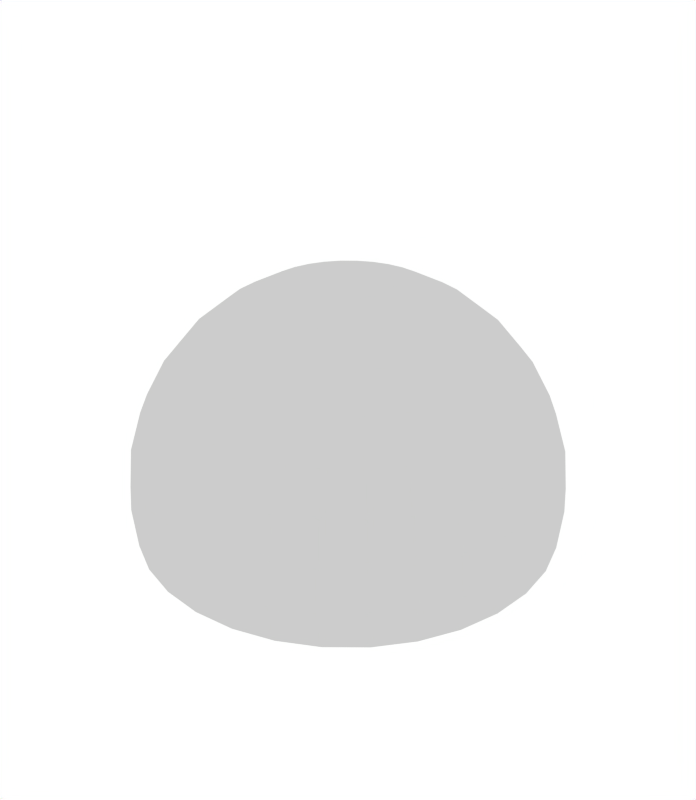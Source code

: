 # Source: Sphere.blend  (saved by Blender 2.63.0; exported with 4.5.12 LTS)
import bpy
from mathutils import Matrix  # noqa: F401  (used for matrix-valued properties, if any)

bpy.ops.wm.read_factory_settings(use_empty=True)
scene = bpy.context.scene
scene.name = 'Scene'

# ---- collections
col_collection_14 = bpy.data.collections.new('Collection 14'); scene.collection.children.link(col_collection_14)

# ---- world
world_world = bpy.data.worlds.new('World'); scene.world = world_world
world_world.color = (1.0, 1.0, 1.0)
world_world.use_sun_shadow = False
world_world.sun_shadow_jitter_overblur = 0.0
world_world.cycles.sampling_method = 'MANUAL'
world_world.cycles.sample_map_resolution = 256

# ---- meshes
me_sphere_002 = bpy.data.meshes.new('Sphere.002')
me_sphere_002.from_pydata([(-8.772, -1.745, -1.779), (-8.944, -1.779, 1.087e-06), (-8.772, -1.745, 1.779), (-8.263, -1.644, 3.49), (-7.437, -1.479, 5.066), (-6.324, -1.258, 6.448), (-4.969, -0.9884, 7.582), (-3.423, -0.6808, 8.425), (-1.745, -0.3471, 8.944), (-8.263, -3.423, -1.779), (-8.425, -3.49, 1.087e-06), (-8.263, -3.423, 1.779), (-7.784, -3.224, 3.49), (-7.005, -2.902, 5.066), (-5.957, -2.468, 6.448), (-4.681, -1.939, 7.582), (-3.224, -1.335, 8.425), (-1.644, -0.6808, 8.944), (-7.417e-07, -2.831e-06, 9.119), (-7.437, -4.969, -1.779), (-7.582, -5.066, 1.087e-06), (-7.437, -4.969, 1.779), (-7.005, -4.681, 3.49), (-6.304, -4.212, 5.066), (-5.361, -3.582, 6.448), (-4.212, -2.815, 7.582), (-2.902, -1.939, 8.425), (-1.479, -0.9884, 8.944), (-6.324, -6.324, -1.779), (-6.448, -6.448, 1.087e-06), (-6.324, -6.324, 1.779), (-5.957, -5.957, 3.49), (-5.361, -5.361, 5.066), (-4.56, -4.56, 6.448), (-3.582, -3.582, 7.582), (-2.468, -2.468, 8.425), (-1.258, -1.258, 8.944), (-4.969, -7.437, -1.779), (-5.066, -7.582, 1.087e-06), (-4.969, -7.437, 1.779), (-4.681, -7.005, 3.49), (-4.212, -6.304, 5.066), (-3.582, -5.361, 6.448), (-2.815, -4.212, 7.582), (-1.939, -2.902, 8.425), (-0.9884, -1.479, 8.944), (-3.423, -8.263, -1.779), (-3.49, -8.425, 1.087e-06), (-3.423, -8.263, 1.779), (-3.224, -7.784, 3.49), (-2.902, -7.005, 5.066), (-2.468, -5.957, 6.448), (-1.939, -4.681, 7.582), (-1.335, -3.224, 8.425), (-0.6808, -1.644, 8.944), (-1.745, -8.772, -1.779), (-1.779, -8.944, 1.087e-06), (-1.745, -8.772, 1.779), (-1.644, -8.263, 3.49), (-1.479, -7.437, 5.066), (-1.258, -6.324, 6.448), (-0.9884, -4.969, 7.582), (-0.6808, -3.423, 8.425), (-0.3471, -1.745, 8.944), (-2.01e-07, -8.944, -1.779), (5.597e-08, -9.119, 1.087e-06), (8.38e-07, -8.944, 1.779), (3.995e-07, -8.425, 3.49), (3.56e-07, -7.582, 5.066), (7.371e-07, -6.448, 6.448), (5.353e-07, -5.066, 7.582), (9.758e-07, -3.49, 8.425), (1.718e-06, -1.779, 8.944), (1.745, -8.772, -1.779), (1.779, -8.944, 1.087e-06), (1.745, -8.772, 1.779), (1.644, -8.263, 3.49), (1.479, -7.437, 5.066), (1.258, -6.324, 6.448), (0.9884, -4.969, 7.582), (0.6808, -3.423, 8.425), (0.3471, -1.745, 8.944), (3.423, -8.263, -1.779), (3.49, -8.425, 1.087e-06), (3.423, -8.263, 1.779), (3.224, -7.784, 3.49), (2.902, -7.005, 5.066), (2.468, -5.957, 6.448), (1.939, -4.681, 7.582), (1.335, -3.224, 8.425), (0.6808, -1.644, 8.944), (4.969, -7.437, -1.779), (5.066, -7.582, 1.087e-06), (4.969, -7.437, 1.779), (4.681, -7.005, 3.49), (4.212, -6.304, 5.066), (3.582, -5.361, 6.448), (2.815, -4.212, 7.582), (1.939, -2.902, 8.425), (0.9884, -1.479, 8.944), (6.324, -6.324, -1.779), (6.448, -6.448, 1.087e-06), (6.324, -6.324, 1.779), (5.957, -5.957, 3.49), (5.361, -5.361, 5.066), (4.56, -4.56, 6.448), (3.582, -3.582, 7.582), (2.468, -2.468, 8.425), (1.258, -1.258, 8.944), (7.437, -4.969, -1.779), (7.582, -5.066, 1.087e-06), (7.437, -4.969, 1.779), (7.005, -4.681, 3.49), (6.304, -4.212, 5.066), (5.361, -3.582, 6.448), (4.212, -2.815, 7.582), (2.902, -1.939, 8.425), (1.479, -0.9884, 8.944), (8.263, -3.423, -1.779), (8.425, -3.49, 1.087e-06), (8.263, -3.423, 1.779), (7.784, -3.224, 3.49), (7.005, -2.902, 5.066), (5.957, -2.468, 6.448), (4.681, -1.939, 7.582), (3.224, -1.335, 8.425), (1.644, -0.6808, 8.944), (8.772, -1.745, -1.779), (8.944, -1.779, 1.087e-06), (8.772, -1.745, 1.779), (8.263, -1.644, 3.49), (7.437, -1.479, 5.066), (6.324, -1.258, 6.448), (4.969, -0.9884, 7.582), (3.423, -0.6808, 8.425), (1.745, -0.3471, 8.944), (8.944, -2.723e-06, -1.779), (9.119, -2.787e-06, 1.087e-06), (8.944, -2.911e-06, 1.779), (8.425, -2.283e-06, 3.49), (7.582, -3.02e-06, 5.066), (6.448, -2.639e-06, 6.448), (5.066, -2.747e-06, 7.582), (3.49, -2.347e-06, 8.425), (1.779, -1.859e-06, 8.944), (8.772, 1.745, -1.779), (8.944, 1.779, 1.087e-06), (8.772, 1.745, 1.779), (8.263, 1.644, 3.49), (7.437, 1.479, 5.066), (6.324, 1.258, 6.448), (4.969, 0.9884, 7.582), (3.423, 0.6808, 8.425), (1.745, 0.3471, 8.944), (8.263, 3.423, -1.779), (8.425, 3.49, 1.087e-06), (8.263, 3.423, 1.779), (7.784, 3.224, 3.49), (7.005, 2.902, 5.066), (5.957, 2.468, 6.448), (4.681, 1.939, 7.582), (3.224, 1.335, 8.425), (1.644, 0.6808, 8.944), (7.437, 4.969, -1.779), (7.582, 5.066, 1.087e-06), (7.437, 4.969, 1.779), (7.005, 4.681, 3.49), (6.304, 4.212, 5.066), (5.361, 3.582, 6.448), (4.212, 2.815, 7.582), (2.902, 1.939, 8.425), (1.479, 0.9884, 8.944), (6.324, 6.324, -1.779), (6.448, 6.448, 1.087e-06), (6.324, 6.324, 1.779), (5.957, 5.957, 3.49), (5.361, 5.361, 5.066), (4.56, 4.56, 6.448), (3.582, 3.582, 7.582), (2.468, 2.468, 8.425), (1.258, 1.258, 8.944), (4.969, 7.437, -1.779), (5.066, 7.582, 1.087e-06), (4.969, 7.437, 1.779), (4.681, 7.005, 3.49), (4.212, 6.304, 5.066), (3.582, 5.361, 6.448), (2.815, 4.212, 7.582), (1.939, 2.902, 8.425), (0.9884, 1.479, 8.944), (3.423, 8.263, -1.779), (3.49, 8.425, 1.087e-06), (3.423, 8.263, 1.779), (3.224, 7.784, 3.49), (2.902, 7.005, 5.066), (2.468, 5.957, 6.448), (1.939, 4.681, 7.582), (1.335, 3.224, 8.425), (0.6808, 1.644, 8.944), (1.745, 8.772, -1.779), (1.779, 8.944, 1.087e-06), (1.745, 8.772, 1.779), (1.644, 8.263, 3.49), (1.479, 7.437, 5.066), (1.258, 6.324, 6.448), (0.9884, 4.969, 7.582), (0.6808, 3.423, 8.425), (0.3471, 1.745, 8.944), (2.418e-06, 8.944, -1.779), (2.694e-06, 9.119, 1.087e-06), (2.951e-06, 8.944, 1.779), (2.378e-06, 8.425, 3.49), (2.821e-06, 7.582, 5.066), (2.307e-06, 6.448, 6.448), (2.748e-06, 5.066, 7.582), (2.416e-06, 3.49, 8.425), (2.082e-06, 1.779, 8.944), (-1.745, 8.772, -1.779), (-1.779, 8.944, 1.087e-06), (-1.745, 8.772, 1.779), (-1.644, 8.263, 3.49), (-1.479, 7.437, 5.066), (-1.258, 6.324, 6.448), (-0.9884, 4.969, 7.582), (-0.6808, 3.423, 8.425), (-0.3471, 1.745, 8.944), (-3.423, 8.263, -1.779), (-3.49, 8.425, 1.087e-06), (-3.423, 8.263, 1.779), (-3.224, 7.784, 3.49), (-2.902, 7.005, 5.066), (-2.468, 5.957, 6.448), (-1.939, 4.681, 7.582), (-1.335, 3.224, 8.425), (-0.6808, 1.644, 8.944), (-4.969, 7.437, -1.779), (-5.066, 7.582, 1.087e-06), (-4.969, 7.437, 1.779), (-4.681, 7.005, 3.49), (-4.212, 6.304, 5.066), (-3.582, 5.361, 6.448), (-2.815, 4.212, 7.582), (-1.939, 2.902, 8.425), (-0.9884, 1.479, 8.944), (-6.324, 6.324, -1.779), (-6.448, 6.448, 1.087e-06), (-6.324, 6.324, 1.779), (-5.957, 5.957, 3.49), (-5.361, 5.361, 5.066), (-4.56, 4.56, 6.448), (-3.582, 3.582, 7.582), (-2.468, 2.468, 8.425), (-1.258, 1.258, 8.944), (-7.437, 4.969, -1.779), (-7.582, 5.066, 1.087e-06), (-7.437, 4.969, 1.779), (-7.005, 4.681, 3.49), (-6.304, 4.212, 5.066), (-5.361, 3.582, 6.448), (-4.212, 2.815, 7.582), (-2.902, 1.939, 8.425), (-1.479, 0.9884, 8.944), (-8.263, 3.423, -1.779), (-8.425, 3.49, 1.087e-06), (-8.263, 3.423, 1.779), (-7.784, 3.224, 3.49), (-7.005, 2.902, 5.066), (-5.957, 2.468, 6.448), (-4.681, 1.939, 7.582), (-3.224, 1.335, 8.425), (-1.644, 0.6808, 8.944), (-8.772, 1.745, -1.779), (-8.944, 1.779, 1.087e-06), (-8.772, 1.745, 1.779), (-8.263, 1.644, 3.49), (-7.437, 1.479, 5.066), (-6.324, 1.258, 6.448), (-4.969, 0.9884, 7.582), (-3.423, 0.6808, 8.425), (-1.745, 0.3471, 8.944), (-8.944, -1.694e-06, -1.779), (-9.119, -1.694e-06, 6.885e-07), (-8.944, -1.694e-06, 1.779), (-8.425, -1.694e-06, 3.49), (-7.582, -1.694e-06, 5.066), (-6.448, -1.694e-06, 6.448), (-5.066, -1.694e-06, 7.582), (-3.49, -1.694e-06, 8.425), (-1.779, -1.694e-06, 8.944)], [], [(286, 6, 5, 285), (281, 1, 0, 280), (287, 7, 6, 286), (282, 2, 1, 281), (288, 8, 7, 287), (283, 3, 2, 282), (18, 8, 288), (284, 4, 3, 283), (285, 5, 4, 284), (18, 17, 8), (18, 27, 17), (18, 36, 27), (18, 45, 36), (18, 54, 45), (18, 63, 54), (18, 72, 63), (18, 81, 72), (18, 90, 81), (18, 99, 90), (18, 108, 99), (18, 117, 108), (18, 126, 117), (18, 135, 126), (18, 144, 135), (18, 153, 144), (18, 162, 153), (18, 171, 162), (18, 180, 171), (18, 189, 180), (18, 198, 189), (18, 207, 198), (18, 216, 207), (18, 225, 216), (18, 234, 225), (18, 243, 234), (18, 252, 243), (18, 261, 252), (18, 270, 261), (18, 279, 270), (18, 288, 279), (4, 13, 12, 3), (5, 14, 13, 4), (6, 15, 14, 5), (1, 10, 9, 0), (7, 16, 15, 6), (2, 11, 10, 1), (8, 17, 16, 7), (3, 12, 11, 2), (17, 27, 26, 16), (12, 22, 21, 11), (13, 23, 22, 12), (14, 24, 23, 13), (15, 25, 24, 14), (10, 20, 19, 9), (16, 26, 25, 15), (11, 21, 20, 10), (26, 35, 34, 25), (21, 30, 29, 20), (27, 36, 35, 26), (22, 31, 30, 21), (23, 32, 31, 22), (24, 33, 32, 23), (25, 34, 33, 24), (20, 29, 28, 19), (34, 43, 42, 33), (29, 38, 37, 28), (35, 44, 43, 34), (30, 39, 38, 29), (36, 45, 44, 35), (31, 40, 39, 30), (32, 41, 40, 31), (33, 42, 41, 32), (42, 51, 50, 41), (43, 52, 51, 42), (38, 47, 46, 37), (44, 53, 52, 43), (39, 48, 47, 38), (45, 54, 53, 44), (40, 49, 48, 39), (41, 50, 49, 40), (49, 58, 57, 48), (50, 59, 58, 49), (51, 60, 59, 50), (52, 61, 60, 51), (47, 56, 55, 46), (53, 62, 61, 52), (48, 57, 56, 47), (54, 63, 62, 53), (62, 71, 70, 61), (57, 66, 65, 56), (63, 72, 71, 62), (58, 67, 66, 57), (59, 68, 67, 58), (60, 69, 68, 59), (61, 70, 69, 60), (56, 65, 64, 55), (70, 79, 78, 69), (65, 74, 73, 64), (71, 80, 79, 70), (66, 75, 74, 65), (72, 81, 80, 71), (67, 76, 75, 66), (68, 77, 76, 67), (69, 78, 77, 68), (78, 87, 86, 77), (79, 88, 87, 78), (74, 83, 82, 73), (80, 89, 88, 79), (75, 84, 83, 74), (81, 90, 89, 80), (76, 85, 84, 75), (77, 86, 85, 76), (85, 94, 93, 84), (86, 95, 94, 85), (87, 96, 95, 86), (88, 97, 96, 87), (83, 92, 91, 82), (89, 98, 97, 88), (84, 93, 92, 83), (90, 99, 98, 89), (98, 107, 106, 97), (93, 102, 101, 92), (99, 108, 107, 98), (94, 103, 102, 93), (95, 104, 103, 94), (96, 105, 104, 95), (97, 106, 105, 96), (92, 101, 100, 91), (106, 115, 114, 105), (101, 110, 109, 100), (107, 116, 115, 106), (102, 111, 110, 101), (108, 117, 116, 107), (103, 112, 111, 102), (104, 113, 112, 103), (105, 114, 113, 104), (114, 123, 122, 113), (115, 124, 123, 114), (110, 119, 118, 109), (116, 125, 124, 115), (111, 120, 119, 110), (117, 126, 125, 116), (112, 121, 120, 111), (113, 122, 121, 112), (122, 131, 130, 121), (123, 132, 131, 122), (124, 133, 132, 123), (119, 128, 127, 118), (125, 134, 133, 124), (120, 129, 128, 119), (126, 135, 134, 125), (121, 130, 129, 120), (129, 138, 137, 128), (135, 144, 143, 134), (130, 139, 138, 129), (131, 140, 139, 130), (132, 141, 140, 131), (133, 142, 141, 132), (128, 137, 136, 127), (134, 143, 142, 133), (142, 151, 150, 141), (137, 146, 145, 136), (143, 152, 151, 142), (138, 147, 146, 137), (144, 153, 152, 143), (139, 148, 147, 138), (140, 149, 148, 139), (141, 150, 149, 140), (150, 159, 158, 149), (151, 160, 159, 150), (146, 155, 154, 145), (152, 161, 160, 151), (147, 156, 155, 146), (153, 162, 161, 152), (148, 157, 156, 147), (149, 158, 157, 148), (158, 167, 166, 157), (159, 168, 167, 158), (160, 169, 168, 159), (155, 164, 163, 154), (161, 170, 169, 160), (156, 165, 164, 155), (162, 171, 170, 161), (157, 166, 165, 156), (165, 174, 173, 164), (171, 180, 179, 170), (166, 175, 174, 165), (167, 176, 175, 166), (168, 177, 176, 167), (169, 178, 177, 168), (164, 173, 172, 163), (170, 179, 178, 169), (178, 187, 186, 177), (173, 182, 181, 172), (179, 188, 187, 178), (174, 183, 182, 173), (180, 189, 188, 179), (175, 184, 183, 174), (176, 185, 184, 175), (177, 186, 185, 176), (186, 195, 194, 185), (187, 196, 195, 186), (182, 191, 190, 181), (188, 197, 196, 187), (183, 192, 191, 182), (189, 198, 197, 188), (184, 193, 192, 183), (185, 194, 193, 184), (194, 203, 202, 193), (195, 204, 203, 194), (196, 205, 204, 195), (191, 200, 199, 190), (197, 206, 205, 196), (192, 201, 200, 191), (198, 207, 206, 197), (193, 202, 201, 192), (207, 216, 215, 206), (202, 211, 210, 201), (203, 212, 211, 202), (204, 213, 212, 203), (205, 214, 213, 204), (200, 209, 208, 199), (206, 215, 214, 205), (201, 210, 209, 200), (209, 218, 217, 208), (215, 224, 223, 214), (210, 219, 218, 209), (216, 225, 224, 215), (211, 220, 219, 210), (212, 221, 220, 211), (213, 222, 221, 212), (214, 223, 222, 213), (222, 231, 230, 221), (223, 232, 231, 222), (218, 227, 226, 217), (224, 233, 232, 223), (219, 228, 227, 218), (225, 234, 233, 224), (220, 229, 228, 219), (221, 230, 229, 220), (230, 239, 238, 229), (231, 240, 239, 230), (232, 241, 240, 231), (227, 236, 235, 226), (233, 242, 241, 232), (228, 237, 236, 227), (234, 243, 242, 233), (229, 238, 237, 228), (243, 252, 251, 242), (238, 247, 246, 237), (239, 248, 247, 238), (240, 249, 248, 239), (241, 250, 249, 240), (236, 245, 244, 235), (242, 251, 250, 241), (237, 246, 245, 236), (245, 254, 253, 244), (251, 260, 259, 250), (246, 255, 254, 245), (252, 261, 260, 251), (247, 256, 255, 246), (248, 257, 256, 247), (249, 258, 257, 248), (250, 259, 258, 249), (258, 267, 266, 257), (259, 268, 267, 258), (254, 263, 262, 253), (260, 269, 268, 259), (255, 264, 263, 254), (261, 270, 269, 260), (256, 265, 264, 255), (257, 266, 265, 256), (266, 275, 274, 265), (267, 276, 275, 266), (268, 277, 276, 267), (263, 272, 271, 262), (269, 278, 277, 268), (264, 273, 272, 263), (270, 279, 278, 269), (265, 274, 273, 264), (275, 284, 283, 274), (276, 285, 284, 275), (277, 286, 285, 276), (272, 281, 280, 271), (278, 287, 286, 277), (273, 282, 281, 272), (279, 288, 287, 278), (274, 283, 282, 273)])
_uv = me_sphere_002.uv_layers.new(name='UVMap')
_uv.uv.foreach_set('vector', [0.2177, 0.8282, 0.2489, 0.8282, 0.2489, 0.7281, 0.2177, 0.7281, 0.2177, 0.1589, 0.2489, 0.1589, 0.2489, 0.001812, 0.2177, 0.001812, 0.2177, 0.9026, 0.2489, 0.9026, 0.2489, 0.8282, 0.2177, 0.8282, 0.2177, 0.3159, 0.2489, 0.3159, 0.2489, 0.1589, 0.2177, 0.1589, 0.2177, 0.9484, 0.2489, 0.9484, 0.2489, 0.9026, 0.2177, 0.9026, 0.2177, 0.4669, 0.2489, 0.4669, 0.2489, 0.3159, 0.2177, 0.3159, 0.4495, 0.9638, 0.2489, 0.9484, 0.2177, 0.9484, 0.2177, 0.6061, 0.2489, 0.6061, 0.2489, 0.4669, 0.2177, 0.4669, 0.2177, 0.7281, 0.2489, 0.7281, 0.2489, 0.6061, 0.2177, 0.6061, 0.4495, 0.9638, 0.2801, 0.9484, 0.2489, 0.9484, 0.4495, 0.9638, 0.3113, 0.9484, 0.2801, 0.9484, 0.4495, 0.9638, 0.3425, 0.9484, 0.3113, 0.9484, 0.4495, 0.9638, 0.3738, 0.9484, 0.3425, 0.9484, 0.4495, 0.9638, 0.405, 0.9484, 0.3738, 0.9484, 0.4495, 0.9638, 0.4362, 0.9484, 0.405, 0.9484, 0.4495, 0.9638, 0.4674, 0.9484, 0.4362, 0.9484, 0.4495, 0.9638, 0.4986, 0.9484, 0.4674, 0.9484, 0.4495, 0.9638, 0.5299, 0.9484, 0.4986, 0.9484, 0.4495, 0.9638, 0.5611, 0.9484, 0.5299, 0.9484, 0.4495, 0.9638, 0.5923, 0.9484, 0.5611, 0.9484, 0.4495, 0.9638, 0.6235, 0.9484, 0.5923, 0.9484, 0.4495, 0.9638, 0.6547, 0.9484, 0.6235, 0.9484, 0.4495, 0.9638, 0.686, 0.9484, 0.6547, 0.9484, 0.4495, 0.9638, 0.7172, 0.9484, 0.686, 0.9484, 0.4495, 0.9638, 0.7484, 0.9484, 0.7172, 0.9484, 0.4495, 0.9638, 0.7796, 0.9484, 0.7484, 0.9484, 0.4495, 0.9638, 0.8108, 0.9484, 0.7796, 0.9484, 0.4495, 0.9638, 0.8421, 0.9484, 0.8108, 0.9484, 0.4495, 0.9638, 0.8733, 0.9484, 0.8421, 0.9484, 0.4495, 0.9638, 0.9045, 0.9484, 0.8733, 0.9484, 0.4495, 0.9638, 0.9357, 0.9484, 0.9045, 0.9484, 0.9644, 0.9577, 0.967, 0.9484, 0.9357, 0.9484, 0.9644, 0.9577, 0.9982, 0.9484, 0.967, 0.9484, 0.4495, 0.9638, 0.03034, 0.9484, -0.0008788, 0.9484, 0.4495, 0.9638, 0.06156, 0.9484, 0.03034, 0.9484, 0.4495, 0.9638, 0.09278, 0.9484, 0.06156, 0.9484, 0.4495, 0.9638, 0.124, 0.9484, 0.09278, 0.9484, 0.4495, 0.9638, 0.1552, 0.9484, 0.124, 0.9484, 0.4495, 0.9638, 0.1864, 0.9484, 0.1552, 0.9484, 0.4495, 0.9638, 0.2177, 0.9484, 0.1864, 0.9484, 0.2489, 0.6061, 0.2801, 0.6061, 0.2801, 0.4669, 0.2489, 0.4669, 0.2489, 0.7281, 0.2801, 0.7281, 0.2801, 0.6061, 0.2489, 0.6061, 0.2489, 0.8282, 0.2801, 0.8282, 0.2801, 0.7281, 0.2489, 0.7281, 0.2489, 0.1589, 0.2801, 0.1589, 0.2801, 0.001812, 0.2489, 0.001812, 0.2489, 0.9026, 0.2801, 0.9026, 0.2801, 0.8282, 0.2489, 0.8282, 0.2489, 0.3159, 0.2801, 0.3159, 0.2801, 0.1589, 0.2489, 0.1589, 0.2489, 0.9484, 0.2801, 0.9484, 0.2801, 0.9026, 0.2489, 0.9026, 0.2489, 0.4669, 0.2801, 0.4669, 0.2801, 0.3159, 0.2489, 0.3159, 0.2801, 0.9484, 0.3113, 0.9484, 0.3113, 0.9026, 0.2801, 0.9026, 0.2801, 0.4669, 0.3113, 0.4669, 0.3113, 0.3159, 0.2801, 0.3159, 0.2801, 0.6061, 0.3113, 0.6061, 0.3113, 0.4669, 0.2801, 0.4669, 0.2801, 0.7281, 0.3113, 0.7281, 0.3113, 0.6061, 0.2801, 0.6061, 0.2801, 0.8282, 0.3113, 0.8282, 0.3113, 0.7281, 0.2801, 0.7281, 0.2801, 0.1589, 0.3113, 0.1589, 0.3113, 0.001812, 0.2801, 0.001812, 0.2801, 0.9026, 0.3113, 0.9026, 0.3113, 0.8282, 0.2801, 0.8282, 0.2801, 0.3159, 0.3113, 0.3159, 0.3113, 0.1589, 0.2801, 0.1589, 0.3113, 0.9026, 0.3425, 0.9026, 0.3425, 0.8282, 0.3113, 0.8282, 0.3113, 0.3159, 0.3425, 0.3159, 0.3425, 0.1589, 0.3113, 0.1589, 0.3113, 0.9484, 0.3425, 0.9484, 0.3425, 0.9026, 0.3113, 0.9026, 0.3113, 0.4669, 0.3425, 0.4669, 0.3425, 0.3159, 0.3113, 0.3159, 0.3113, 0.6061, 0.3425, 0.6061, 0.3425, 0.4669, 0.3113, 0.4669, 0.3113, 0.7281, 0.3425, 0.7281, 0.3425, 0.6061, 0.3113, 0.6061, 0.3113, 0.8282, 0.3425, 0.8282, 0.3425, 0.7281, 0.3113, 0.7281, 0.3113, 0.1589, 0.3425, 0.1589, 0.3425, 0.001812, 0.3113, 0.001812, 0.3425, 0.8282, 0.3738, 0.8282, 0.3738, 0.7281, 0.3425, 0.7281, 0.3425, 0.1589, 0.3738, 0.1589, 0.3738, 0.001812, 0.3425, 0.001812, 0.3425, 0.9026, 0.3738, 0.9026, 0.3738, 0.8282, 0.3425, 0.8282, 0.3425, 0.3159, 0.3738, 0.3159, 0.3738, 0.1589, 0.3425, 0.1589, 0.3425, 0.9484, 0.3738, 0.9484, 0.3738, 0.9026, 0.3425, 0.9026, 0.3425, 0.4669, 0.3738, 0.4669, 0.3738, 0.3159, 0.3425, 0.3159, 0.3425, 0.6061, 0.3738, 0.6061, 0.3738, 0.4669, 0.3425, 0.4669, 0.3425, 0.7281, 0.3738, 0.7281, 0.3738, 0.6061, 0.3425, 0.6061, 0.3738, 0.7281, 0.405, 0.7281, 0.405, 0.6061, 0.3738, 0.6061, 0.3738, 0.8282, 0.405, 0.8282, 0.405, 0.7281, 0.3738, 0.7281, 0.3738, 0.1589, 0.405, 0.1589, 0.405, 0.001812, 0.3738, 0.001812, 0.3738, 0.9026, 0.405, 0.9026, 0.405, 0.8282, 0.3738, 0.8282, 0.3738, 0.3159, 0.405, 0.3159, 0.405, 0.1589, 0.3738, 0.1589, 0.3738, 0.9484, 0.405, 0.9484, 0.405, 0.9026, 0.3738, 0.9026, 0.3738, 0.4669, 0.405, 0.4669, 0.405, 0.3159, 0.3738, 0.3159, 0.3738, 0.6061, 0.405, 0.6061, 0.405, 0.4669, 0.3738, 0.4669, 0.405, 0.4669, 0.4362, 0.4669, 0.4362, 0.3159, 0.405, 0.3159, 0.405, 0.6061, 0.4362, 0.6061, 0.4362, 0.4669, 0.405, 0.4669, 0.405, 0.7281, 0.4362, 0.7281, 0.4362, 0.6061, 0.405, 0.6061, 0.405, 0.8282, 0.4362, 0.8282, 0.4362, 0.7281, 0.405, 0.7281, 0.405, 0.1589, 0.4362, 0.1589, 0.4362, 0.001812, 0.405, 0.001812, 0.405, 0.9026, 0.4362, 0.9026, 0.4362, 0.8282, 0.405, 0.8282, 0.405, 0.3159, 0.4362, 0.3159, 0.4362, 0.1589, 0.405, 0.1589, 0.405, 0.9484, 0.4362, 0.9484, 0.4362, 0.9026, 0.405, 0.9026, 0.4362, 0.9026, 0.4674, 0.9026, 0.4674, 0.8282, 0.4362, 0.8282, 0.4362, 0.3159, 0.4674, 0.3159, 0.4674, 0.1589, 0.4362, 0.1589, 0.4362, 0.9484, 0.4674, 0.9484, 0.4674, 0.9026, 0.4362, 0.9026, 0.4362, 0.4669, 0.4674, 0.4669, 0.4674, 0.3159, 0.4362, 0.3159, 0.4362, 0.6061, 0.4674, 0.6061, 0.4674, 0.4669, 0.4362, 0.4669, 0.4362, 0.7281, 0.4674, 0.7281, 0.4674, 0.6061, 0.4362, 0.6061, 0.4362, 0.8282, 0.4674, 0.8282, 0.4674, 0.7281, 0.4362, 0.7281, 0.4362, 0.1589, 0.4674, 0.1589, 0.4674, 0.001812, 0.4362, 0.001812, 0.4674, 0.8282, 0.4986, 0.8282, 0.4986, 0.7281, 0.4674, 0.7281, 0.4674, 0.1589, 0.4986, 0.1589, 0.4986, 0.001812, 0.4674, 0.001812, 0.4674, 0.9026, 0.4986, 0.9026, 0.4986, 0.8282, 0.4674, 0.8282, 0.4674, 0.3159, 0.4986, 0.3159, 0.4986, 0.1589, 0.4674, 0.1589, 0.4674, 0.9484, 0.4986, 0.9484, 0.4986, 0.9026, 0.4674, 0.9026, 0.4674, 0.4669, 0.4986, 0.4669, 0.4986, 0.3159, 0.4674, 0.3159, 0.4674, 0.6061, 0.4986, 0.6061, 0.4986, 0.4669, 0.4674, 0.4669, 0.4674, 0.7281, 0.4986, 0.7281, 0.4986, 0.6061, 0.4674, 0.6061, 0.4986, 0.7281, 0.5299, 0.7281, 0.5299, 0.6061, 0.4986, 0.6061, 0.4986, 0.8282, 0.5299, 0.8282, 0.5299, 0.7281, 0.4986, 0.7281, 0.4986, 0.1589, 0.5299, 0.1589, 0.5299, 0.001812, 0.4986, 0.001812, 0.4986, 0.9026, 0.5299, 0.9026, 0.5299, 0.8282, 0.4986, 0.8282, 0.4986, 0.3159, 0.5299, 0.3159, 0.5299, 0.1589, 0.4986, 0.1589, 0.4986, 0.9484, 0.5299, 0.9484, 0.5299, 0.9026, 0.4986, 0.9026, 0.4986, 0.4669, 0.5299, 0.4669, 0.5299, 0.3159, 0.4986, 0.3159, 0.4986, 0.6061, 0.5299, 0.6061, 0.5299, 0.4669, 0.4986, 0.4669, 0.5299, 0.4669, 0.5611, 0.4669, 0.5611, 0.3159, 0.5299, 0.3159, 0.5299, 0.6061, 0.5611, 0.6061, 0.5611, 0.4669, 0.5299, 0.4669, 0.5299, 0.7281, 0.5611, 0.7281, 0.5611, 0.6061, 0.5299, 0.6061, 0.5299, 0.8282, 0.5611, 0.8282, 0.5611, 0.7281, 0.5299, 0.7281, 0.5299, 0.1589, 0.5611, 0.1589, 0.5611, 0.001812, 0.5299, 0.001812, 0.5299, 0.9026, 0.5611, 0.9026, 0.5611, 0.8282, 0.5299, 0.8282, 0.5299, 0.3159, 0.5611, 0.3159, 0.5611, 0.1589, 0.5299, 0.1589, 0.5299, 0.9484, 0.5611, 0.9484, 0.5611, 0.9026, 0.5299, 0.9026, 0.5611, 0.9026, 0.5923, 0.9026, 0.5923, 0.8282, 0.5611, 0.8282, 0.5611, 0.3159, 0.5923, 0.3159, 0.5923, 0.1589, 0.5611, 0.1589, 0.5611, 0.9484, 0.5923, 0.9484, 0.5923, 0.9026, 0.5611, 0.9026, 0.5611, 0.4669, 0.5923, 0.4669, 0.5923, 0.3159, 0.5611, 0.3159, 0.5611, 0.6061, 0.5923, 0.6061, 0.5923, 0.4669, 0.5611, 0.4669, 0.5611, 0.7281, 0.5923, 0.7281, 0.5923, 0.6061, 0.5611, 0.6061, 0.5611, 0.8282, 0.5923, 0.8282, 0.5923, 0.7281, 0.5611, 0.7281, 0.5611, 0.1589, 0.5923, 0.1589, 0.5923, 0.001812, 0.5611, 0.001812, 0.5923, 0.8282, 0.6235, 0.8282, 0.6235, 0.7281, 0.5923, 0.7281, 0.5923, 0.1589, 0.6235, 0.1589, 0.6235, 0.001812, 0.5923, 0.001812, 0.5923, 0.9026, 0.6235, 0.9026, 0.6235, 0.8282, 0.5923, 0.8282, 0.5923, 0.3159, 0.6235, 0.3159, 0.6235, 0.1589, 0.5923, 0.1589, 0.5923, 0.9484, 0.6235, 0.9484, 0.6235, 0.9026, 0.5923, 0.9026, 0.5923, 0.4669, 0.6235, 0.4669, 0.6235, 0.3159, 0.5923, 0.3159, 0.5923, 0.6061, 0.6235, 0.6061, 0.6235, 0.4669, 0.5923, 0.4669, 0.5923, 0.7281, 0.6235, 0.7281, 0.6235, 0.6061, 0.5923, 0.6061, 0.6235, 0.7281, 0.6547, 0.7281, 0.6547, 0.6061, 0.6235, 0.6061, 0.6235, 0.8282, 0.6547, 0.8282, 0.6547, 0.7281, 0.6235, 0.7281, 0.6235, 0.1589, 0.6547, 0.1589, 0.6547, 0.001812, 0.6235, 0.001812, 0.6235, 0.9026, 0.6547, 0.9026, 0.6547, 0.8282, 0.6235, 0.8282, 0.6235, 0.3159, 0.6547, 0.3159, 0.6547, 0.1589, 0.6235, 0.1589, 0.6235, 0.9484, 0.6547, 0.9484, 0.6547, 0.9026, 0.6235, 0.9026, 0.6235, 0.4669, 0.6547, 0.4669, 0.6547, 0.3159, 0.6235, 0.3159, 0.6235, 0.6061, 0.6547, 0.6061, 0.6547, 0.4669, 0.6235, 0.4669, 0.6547, 0.6061, 0.686, 0.6061, 0.686, 0.4669, 0.6547, 0.4669, 0.6547, 0.7281, 0.686, 0.7281, 0.686, 0.6061, 0.6547, 0.6061, 0.6547, 0.8282, 0.686, 0.8282, 0.686, 0.7281, 0.6547, 0.7281, 0.6547, 0.1589, 0.686, 0.1589, 0.686, 0.001812, 0.6547, 0.001812, 0.6547, 0.9026, 0.686, 0.9026, 0.686, 0.8282, 0.6547, 0.8282, 0.6547, 0.3159, 0.686, 0.3159, 0.686, 0.1589, 0.6547, 0.1589, 0.6547, 0.9484, 0.686, 0.9484, 0.686, 0.9026, 0.6547, 0.9026, 0.6547, 0.4669, 0.686, 0.4669, 0.686, 0.3159, 0.6547, 0.3159, 0.686, 0.3159, 0.7172, 0.3159, 0.7172, 0.1589, 0.686, 0.1589, 0.686, 0.9484, 0.7172, 0.9484, 0.7172, 0.9026, 0.686, 0.9026, 0.686, 0.4669, 0.7172, 0.4669, 0.7172, 0.3159, 0.686, 0.3159, 0.686, 0.6061, 0.7172, 0.6061, 0.7172, 0.4669, 0.686, 0.4669, 0.686, 0.7281, 0.7172, 0.7281, 0.7172, 0.6061, 0.686, 0.6061, 0.686, 0.8282, 0.7172, 0.8282, 0.7172, 0.7281, 0.686, 0.7281, 0.686, 0.1589, 0.7172, 0.1589, 0.7172, 0.001812, 0.686, 0.001812, 0.686, 0.9026, 0.7172, 0.9026, 0.7172, 0.8282, 0.686, 0.8282, 0.7172, 0.8282, 0.7484, 0.8282, 0.7484, 0.7281, 0.7172, 0.7281, 0.7172, 0.1589, 0.7484, 0.1589, 0.7484, 0.001812, 0.7172, 0.001812, 0.7172, 0.9026, 0.7484, 0.9026, 0.7484, 0.8282, 0.7172, 0.8282, 0.7172, 0.3159, 0.7484, 0.3159, 0.7484, 0.1589, 0.7172, 0.1589, 0.7172, 0.9484, 0.7484, 0.9484, 0.7484, 0.9026, 0.7172, 0.9026, 0.7172, 0.4669, 0.7484, 0.4669, 0.7484, 0.3159, 0.7172, 0.3159, 0.7172, 0.6061, 0.7484, 0.6061, 0.7484, 0.4669, 0.7172, 0.4669, 0.7172, 0.7281, 0.7484, 0.7281, 0.7484, 0.6061, 0.7172, 0.6061, 0.7484, 0.7281, 0.7796, 0.7281, 0.7796, 0.6061, 0.7484, 0.6061, 0.7484, 0.8282, 0.7796, 0.8282, 0.7796, 0.7281, 0.7484, 0.7281, 0.7484, 0.1589, 0.7796, 0.1589, 0.7796, 0.001812, 0.7484, 0.001812, 0.7484, 0.9026, 0.7796, 0.9026, 0.7796, 0.8282, 0.7484, 0.8282, 0.7484, 0.3159, 0.7796, 0.3159, 0.7796, 0.1589, 0.7484, 0.1589, 0.7484, 0.9484, 0.7796, 0.9484, 0.7796, 0.9026, 0.7484, 0.9026, 0.7484, 0.4669, 0.7796, 0.4669, 0.7796, 0.3159, 0.7484, 0.3159, 0.7484, 0.6061, 0.7796, 0.6061, 0.7796, 0.4669, 0.7484, 0.4669, 0.7796, 0.6061, 0.8108, 0.6061, 0.8108, 0.4669, 0.7796, 0.4669, 0.7796, 0.7281, 0.8108, 0.7281, 0.8108, 0.6061, 0.7796, 0.6061, 0.7796, 0.8282, 0.8108, 0.8282, 0.8108, 0.7281, 0.7796, 0.7281, 0.7796, 0.1589, 0.8108, 0.1589, 0.8108, 0.001812, 0.7796, 0.001812, 0.7796, 0.9026, 0.8108, 0.9026, 0.8108, 0.8282, 0.7796, 0.8282, 0.7796, 0.3159, 0.8108, 0.3159, 0.8108, 0.1589, 0.7796, 0.1589, 0.7796, 0.9484, 0.8108, 0.9484, 0.8108, 0.9026, 0.7796, 0.9026, 0.7796, 0.4669, 0.8108, 0.4669, 0.8108, 0.3159, 0.7796, 0.3159, 0.8108, 0.3159, 0.8421, 0.3159, 0.8421, 0.1589, 0.8108, 0.1589, 0.8108, 0.9484, 0.8421, 0.9484, 0.8421, 0.9026, 0.8108, 0.9026, 0.8108, 0.4669, 0.8421, 0.4669, 0.8421, 0.3159, 0.8108, 0.3159, 0.8108, 0.6061, 0.8421, 0.6061, 0.8421, 0.4669, 0.8108, 0.4669, 0.8108, 0.7281, 0.8421, 0.7281, 0.8421, 0.6061, 0.8108, 0.6061, 0.8108, 0.8282, 0.8421, 0.8282, 0.8421, 0.7281, 0.8108, 0.7281, 0.8108, 0.1589, 0.8421, 0.1589, 0.8421, 0.001812, 0.8108, 0.001812, 0.8108, 0.9026, 0.8421, 0.9026, 0.8421, 0.8282, 0.8108, 0.8282, 0.8421, 0.8282, 0.8733, 0.8282, 0.8733, 0.7281, 0.8421, 0.7281, 0.8421, 0.1589, 0.8733, 0.1589, 0.8733, 0.001812, 0.8421, 0.001812, 0.8421, 0.9026, 0.8733, 0.9026, 0.8733, 0.8282, 0.8421, 0.8282, 0.8421, 0.3159, 0.8733, 0.3159, 0.8733, 0.1589, 0.8421, 0.1589, 0.8421, 0.9484, 0.8733, 0.9484, 0.8733, 0.9026, 0.8421, 0.9026, 0.8421, 0.4669, 0.8733, 0.4669, 0.8733, 0.3159, 0.8421, 0.3159, 0.8421, 0.6061, 0.8733, 0.6061, 0.8733, 0.4669, 0.8421, 0.4669, 0.8421, 0.7281, 0.8733, 0.7281, 0.8733, 0.6061, 0.8421, 0.6061, 0.8733, 0.7281, 0.9045, 0.7281, 0.9045, 0.6061, 0.8733, 0.6061, 0.8733, 0.8282, 0.9045, 0.8282, 0.9045, 0.7281, 0.8733, 0.7281, 0.8733, 0.1589, 0.9045, 0.1589, 0.9045, 0.001812, 0.8733, 0.001812, 0.8733, 0.9026, 0.9045, 0.9026, 0.9045, 0.8282, 0.8733, 0.8282, 0.8733, 0.3159, 0.9045, 0.3159, 0.9045, 0.1589, 0.8733, 0.1589, 0.8733, 0.9484, 0.9045, 0.9484, 0.9045, 0.9026, 0.8733, 0.9026, 0.8733, 0.4669, 0.9045, 0.4669, 0.9045, 0.3159, 0.8733, 0.3159, 0.8733, 0.6061, 0.9045, 0.6061, 0.9045, 0.4669, 0.8733, 0.4669, 0.9045, 0.6061, 0.9357, 0.6061, 0.9357, 0.4669, 0.9045, 0.4669, 0.9045, 0.7281, 0.9357, 0.7281, 0.9357, 0.6061, 0.9045, 0.6061, 0.9045, 0.8282, 0.9357, 0.8282, 0.9357, 0.7281, 0.9045, 0.7281, 0.9045, 0.1589, 0.9357, 0.1589, 0.9357, 0.001812, 0.9045, 0.001812, 0.9045, 0.9026, 0.9357, 0.9026, 0.9357, 0.8282, 0.9045, 0.8282, 0.9045, 0.3159, 0.9357, 0.3159, 0.9357, 0.1589, 0.9045, 0.1589, 0.9045, 0.9484, 0.9357, 0.9484, 0.9357, 0.9026, 0.9045, 0.9026, 0.9045, 0.4669, 0.9357, 0.4669, 0.9357, 0.3159, 0.9045, 0.3159, 0.9357, 0.9484, 0.967, 0.9484, 0.967, 0.9026, 0.9357, 0.9026, 0.9357, 0.4669, 0.967, 0.4669, 0.967, 0.3159, 0.9357, 0.3159, 0.9357, 0.6061, 0.967, 0.6061, 0.967, 0.4669, 0.9357, 0.4669, 0.9357, 0.7281, 0.967, 0.7281, 0.967, 0.6061, 0.9357, 0.6061, 0.9357, 0.8282, 0.967, 0.8282, 0.967, 0.7281, 0.9357, 0.7281, 0.9357, 0.1589, 0.967, 0.1589, 0.967, 0.001812, 0.9357, 0.001812, 0.9357, 0.9026, 0.967, 0.9026, 0.967, 0.8282, 0.9357, 0.8282, 0.9357, 0.3159, 0.967, 0.3159, 0.967, 0.1589, 0.9357, 0.1589, 0.967, 0.1589, 0.9982, 0.1589, 0.9982, 0.001812, 0.967, 0.001812, 0.967, 0.9026, 0.9982, 0.9026, 0.9982, 0.8282, 0.967, 0.8282, 0.967, 0.3159, 0.9982, 0.3159, 0.9982, 0.1589, 0.967, 0.1589, 0.967, 0.9484, 0.9982, 0.9484, 0.9982, 0.9026, 0.967, 0.9026, 0.967, 0.4669, 0.9982, 0.4669, 0.9982, 0.3159, 0.967, 0.3159, 0.967, 0.6061, 0.9982, 0.6061, 0.9982, 0.4669, 0.967, 0.4669, 0.967, 0.7281, 0.9982, 0.7281, 0.9982, 0.6061, 0.967, 0.6061, 0.967, 0.8282, 0.9982, 0.8282, 0.9982, 0.7281, 0.967, 0.7281, -0.0008788, 0.7281, 0.03034, 0.7281, 0.03034, 0.6061, -0.0008788, 0.6061, -0.0008792, 0.8282, 0.03034, 0.8282, 0.03034, 0.7281, -0.0008788, 0.7281, -0.0008788, 0.1589, 0.03034, 0.1589, 0.03034, 0.001812, -0.0008788, 0.001812, -0.0008788, 0.9026, 0.03034, 0.9026, 0.03034, 0.8282, -0.0008792, 0.8282, -0.0008788, 0.3159, 0.03034, 0.3159, 0.03034, 0.1589, -0.0008788, 0.1589, -0.0008788, 0.9484, 0.03034, 0.9484, 0.03034, 0.9026, -0.0008788, 0.9026, -0.0008788, 0.4669, 0.03034, 0.4669, 0.03034, 0.3159, -0.0008788, 0.3159, -0.0008788, 0.6061, 0.03034, 0.6061, 0.03034, 0.4669, -0.0008788, 0.4669, 0.03034, 0.6061, 0.06156, 0.6061, 0.06156, 0.4669, 0.03034, 0.4669, 0.03034, 0.7281, 0.06156, 0.7281, 0.06156, 0.6061, 0.03034, 0.6061, 0.03034, 0.8282, 0.06156, 0.8282, 0.06156, 0.7281, 0.03034, 0.7281, 0.03034, 0.1589, 0.06156, 0.1589, 0.06156, 0.001812, 0.03034, 0.001812, 0.03034, 0.9026, 0.06156, 0.9026, 0.06156, 0.8282, 0.03034, 0.8282, 0.03034, 0.3159, 0.06156, 0.3159, 0.06156, 0.1589, 0.03034, 0.1589, 0.03034, 0.9484, 0.06156, 0.9484, 0.06156, 0.9026, 0.03034, 0.9026, 0.03034, 0.4669, 0.06156, 0.4669, 0.06156, 0.3159, 0.03034, 0.3159, 0.06156, 0.9484, 0.09278, 0.9484, 0.09278, 0.9026, 0.06156, 0.9026, 0.06156, 0.4669, 0.09278, 0.4669, 0.09278, 0.3159, 0.06156, 0.3159, 0.06156, 0.6061, 0.09278, 0.6061, 0.09278, 0.4669, 0.06156, 0.4669, 0.06156, 0.7281, 0.09278, 0.7281, 0.09278, 0.6061, 0.06156, 0.6061, 0.06156, 0.8282, 0.09278, 0.8282, 0.09278, 0.7281, 0.06156, 0.7281, 0.06156, 0.1589, 0.09278, 0.1589, 0.09278, 0.001812, 0.06156, 0.001812, 0.06156, 0.9026, 0.09278, 0.9026, 0.09278, 0.8282, 0.06156, 0.8282, 0.06156, 0.3159, 0.09278, 0.3159, 0.09278, 0.1589, 0.06156, 0.1589, 0.09278, 0.1589, 0.124, 0.1589, 0.124, 0.001812, 0.09278, 0.001812, 0.09278, 0.9026, 0.124, 0.9026, 0.124, 0.8282, 0.09278, 0.8282, 0.09278, 0.3159, 0.124, 0.3159, 0.124, 0.1589, 0.09278, 0.1589, 0.09278, 0.9484, 0.124, 0.9484, 0.124, 0.9026, 0.09278, 0.9026, 0.09278, 0.4669, 0.124, 0.4669, 0.124, 0.3159, 0.09278, 0.3159, 0.09278, 0.6061, 0.124, 0.6061, 0.124, 0.4669, 0.09278, 0.4669, 0.09278, 0.7281, 0.124, 0.7281, 0.124, 0.6061, 0.09278, 0.6061, 0.09278, 0.8282, 0.124, 0.8282, 0.124, 0.7281, 0.09278, 0.7281, 0.124, 0.7281, 0.1552, 0.7281, 0.1552, 0.6061, 0.124, 0.6061, 0.124, 0.8282, 0.1552, 0.8282, 0.1552, 0.7281, 0.124, 0.7281, 0.124, 0.1589, 0.1552, 0.1589, 0.1552, 0.001812, 0.124, 0.001812, 0.124, 0.9026, 0.1552, 0.9026, 0.1552, 0.8282, 0.124, 0.8282, 0.124, 0.3159, 0.1552, 0.3159, 0.1552, 0.1589, 0.124, 0.1589, 0.124, 0.9484, 0.1552, 0.9484, 0.1552, 0.9026, 0.124, 0.9026, 0.124, 0.4669, 0.1552, 0.4669, 0.1552, 0.3159, 0.124, 0.3159, 0.124, 0.6061, 0.1552, 0.6061, 0.1552, 0.4669, 0.124, 0.4669, 0.1552, 0.6061, 0.1864, 0.6061, 0.1864, 0.4669, 0.1552, 0.4669, 0.1552, 0.7281, 0.1864, 0.7281, 0.1864, 0.6061, 0.1552, 0.6061, 0.1552, 0.8282, 0.1864, 0.8282, 0.1864, 0.7281, 0.1552, 0.7281, 0.1552, 0.1589, 0.1864, 0.1589, 0.1864, 0.001812, 0.1552, 0.001812, 0.1552, 0.9026, 0.1864, 0.9026, 0.1864, 0.8282, 0.1552, 0.8282, 0.1552, 0.3159, 0.1864, 0.3159, 0.1864, 0.1589, 0.1552, 0.1589, 0.1552, 0.9484, 0.1864, 0.9484, 0.1864, 0.9026, 0.1552, 0.9026, 0.1552, 0.4669, 0.1864, 0.4669, 0.1864, 0.3159, 0.1552, 0.3159, 0.1864, 0.6061, 0.2177, 0.6061, 0.2177, 0.4669, 0.1864, 0.4669, 0.1864, 0.7281, 0.2177, 0.7281, 0.2177, 0.6061, 0.1864, 0.6061, 0.1864, 0.8282, 0.2177, 0.8282, 0.2177, 0.7281, 0.1864, 0.7281, 0.1864, 0.1589, 0.2177, 0.1589, 0.2177, 0.001812, 0.1864, 0.001812, 0.1864, 0.9026, 0.2177, 0.9026, 0.2177, 0.8282, 0.1864, 0.8282, 0.1864, 0.3159, 0.2177, 0.3159, 0.2177, 0.1589, 0.1864, 0.1589, 0.1864, 0.9484, 0.2177, 0.9484, 0.2177, 0.9026, 0.1864, 0.9026, 0.1864, 0.4669, 0.2177, 0.4669, 0.2177, 0.3159, 0.1864, 0.3159])
me_sphere_002.use_remesh_preserve_volume = False
me_sphere_002.use_remesh_preserve_attributes = False
me_sphere_002.use_mirror_vertex_groups = False
me_sphere_002.update()

# ---- objects
ob_sphere_005 = bpy.data.objects.new('Sphere.005', me_sphere_002)

# ---- transforms, parenting, visibility, modifiers, constraints
ob_sphere_005.location = (0.0, 0.0, 0.0)
ob_sphere_005.lineart.crease_threshold = 0.0

# ---- collection membership
col_collection_14.objects.link(ob_sphere_005)

# ---- scene / render settings (as saved in the file)
scene.frame_start = 1; scene.frame_end = 250; scene.frame_set(2)
scene.render.engine = 'BLENDER_EEVEE_NEXT'
scene.render.image_settings.color_mode = 'RGB'
scene.render.image_settings.quality = 100
scene.render.image_settings.compression = 100
scene.render.image_settings.exr_codec = 'RLE'
scene.render.resolution_x = 800
scene.render.resolution_y = 920
scene.render.pixel_aspect_x = 100.0
scene.render.pixel_aspect_y = 100.0
scene.render.dither_intensity = 0.0
scene.render.use_compositing = False
scene.render.use_sequencer = False
scene.render.bake_margin = 2
scene.render.bake_bias = 0.0
scene.render.use_stamp_time = False
scene.render.use_stamp_date = False
scene.render.use_stamp_frame = False
scene.render.use_stamp_camera = False
scene.render.use_stamp_scene = False
scene.render.use_stamp_filename = False
scene.render.use_stamp_render_time = False
scene.render.stamp_font_size = 0
scene.cycles.use_denoising = False
scene.cycles.samples = 10
scene.cycles.sampling_pattern = 'TABULATED_SOBOL'
scene.cycles.light_sampling_threshold = 0.0
scene.cycles.use_adaptive_sampling = False
scene.cycles.use_light_tree = False
scene.cycles.blur_glossy = 0.0
scene.cycles.volume_bounces = 1
scene.cycles.pixel_filter_type = 'GAUSSIAN'
scene.cycles.sample_clamp_indirect = 0.0
scene.view_settings.view_transform = 'Raw'
bpy.context.view_layer.update()

# ---- added for rendering (the .blend has no active camera): camera
cam_auto = bpy.data.cameras.new('AutoCamera')
cam_auto.lens = 50.0
cam_auto.sensor_width = 36.0
cam_auto.clip_end = 1000.0
ob_auto_camera = bpy.data.objects.new('AutoCamera', cam_auto)
scene.collection.objects.link(ob_auto_camera)
ob_auto_camera.location = (25.9067, -31.088, 24.3953)
ob_auto_camera.rotation_euler = (1.09748, -7.21219e-08, 0.694738)
scene.camera = ob_auto_camera
bpy.context.view_layer.update()
